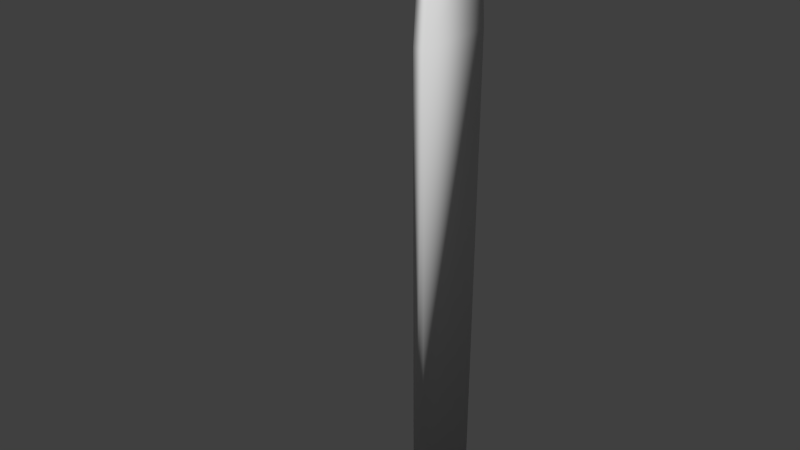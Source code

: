 # Source: waterfall.blend  (saved by Blender 2.71.0; exported with 4.5.12 LTS)
import bpy
from mathutils import Matrix  # noqa: F401  (used for matrix-valued properties, if any)

bpy.ops.wm.read_factory_settings(use_empty=True)
scene = bpy.context.scene
scene.name = 'Scene'

# ---- collections
col_collection_1 = bpy.data.collections.new('Collection 1'); scene.collection.children.link(col_collection_1)

# ---- materials (node trees are filled in below, after node groups)
mat_material = bpy.data.materials.new('Material')
mat_material.alpha_threshold = 0.0
mat_material.use_transparent_shadow = False
mat_material.roughness = 0.5
mat_material.line_color = (0.0, 0.0, 0.0, 1.0)

# ---- material node trees

# ---- world
world_world = bpy.data.worlds.new('World'); scene.world = world_world
world_world.color = (0.05088, 0.05088, 0.05088)
world_world.use_sun_shadow = False
world_world.sun_shadow_jitter_overblur = 0.0
world_world.cycles.sampling_method = 'MANUAL'
world_world.cycles.sample_map_resolution = 256

# ---- meshes
me_cube = bpy.data.meshes.new('Cube')
me_cube.from_pydata([(1.0, 1.0, -1.0), (1.0, -1.0, -1.0), (-1.0, -1.0, -1.0), (-1.0, 1.0, -1.0), (1.0, 1.0, 1.0), (1.0, -1.0, 1.0), (-1.0, -1.0, 1.0), (-1.0, 1.0, 1.0), (1.508, 1.0, -1.788), (1.508, -1.0, -1.788), (1.674, 1.0, -0.0562), (1.674, -1.0, -0.0562), (1.883, 1.0, -4.005), (1.883, -1.0, -4.005), (2.17, 1.0, -3.005), (2.17, -1.0, -3.005), (2.025, 1.0, -7.057), (2.025, -1.0, -7.057), (2.356, 1.0, -7.057), (2.356, -1.0, -7.057), (2.025, 1.0, -105.7), (2.025, -1.0, -105.7), (2.356, 1.0, -105.7), (2.356, -1.0, -105.7), (2.356, 1.148, -19.44), (2.356, -1.148, -19.44), (2.025, -1.148, -19.44), (2.025, 1.148, -19.44)], [], [(0, 1, 2, 3), (4, 7, 6, 5), (4, 5, 11, 10), (1, 5, 6, 2), (2, 6, 7, 3), (4, 0, 3, 7), (10, 11, 15, 14), (5, 1, 9, 11), (0, 4, 10, 8), (1, 0, 8, 9), (14, 15, 19, 18), (11, 9, 13, 15), (8, 10, 14, 12), (9, 8, 12, 13), (24, 25, 23, 22), (15, 13, 17, 19), (12, 14, 18, 16), (13, 12, 16, 17), (20, 22, 23, 21), (25, 26, 21, 23), (27, 24, 22, 20), (26, 27, 20, 21), (18, 19, 25, 24), (19, 17, 26, 25), (16, 18, 24, 27), (17, 16, 27, 26)])
me_cube.polygons.foreach_set('use_smooth', [True] * 26)
_uv = me_cube.uv_layers.new(name='UVMap')
_uv.uv.foreach_set('vector', [0.1923, 0.03914, -0.1954, 0.03916, -0.1957, 0.3404, 0.1926, 0.3403, 0.1932, 0.3401, 0.1929, 0.5129, -0.1959, 0.5129, -0.1961, 0.3401, 0.1932, 0.3401, -0.1961, 0.3401, -0.1963, 0.232, 0.1936, 0.2321, -0.5843, 0.3495, -0.5845, 0.5128, -0.1959, 0.5129, -0.1957, 0.3404, -0.1957, 0.3404, -0.1959, 0.5129, 0.1929, 0.5129, 0.1926, 0.3403, 0.5815, 0.5128, 0.5812, 0.3495, 0.1926, 0.3403, 0.1929, 0.5129, 0.1936, 0.2321, -0.1963, 0.232, -0.1964, -0.3835, 0.194, -0.3834, -0.5845, 0.5128, -0.5843, 0.3495, -0.683, 0.2921, -0.7154, 0.4301, 0.5812, 0.3495, 0.5815, 0.5128, 0.7123, 0.43, 0.6798, 0.2921, -0.1954, 0.03916, 0.1923, 0.03914, 0.1921, -0.1648, -0.1952, -0.1648, 0.194, -0.3834, -0.1964, -0.3835, -0.1964, -0.7221, 0.1945, -0.722, -0.7154, 0.4301, -0.683, 0.2921, -0.7555, 0.1278, -0.8115, 0.2111, 0.6798, 0.2921, 0.7123, 0.43, 0.8082, 0.2112, 0.7523, 0.128, -0.1952, -0.1648, 0.1921, -0.1648, 0.1918, -0.4601, -0.195, -0.4601, 0.2245, -0.843, -0.2245, -0.8432, -0.1886, -1.463, 0.2028, -1.463, -0.8115, 0.2111, -0.7555, 0.1278, -0.7823, -0.4562, -0.8468, -0.4399, 0.7523, 0.128, 0.8082, 0.2112, 0.8436, -0.4395, 0.7793, -0.4557, -0.195, -0.4601, 0.1918, -0.4601, 0.1915, -0.7116, -0.1947, -0.7116, 0.1911, -1.429, 0.1911, -1.436, -0.1946, -1.436, -0.1946, -1.429, -0.8428, -0.5797, -0.7781, -0.5866, -0.7201, -0.7549, -0.7848, -0.7549, 0.7768, -0.5858, 0.8412, -0.5789, 0.8877, -0.7543, 0.8234, -0.7543, -0.2231, -0.8243, 0.2198, -0.8243, 0.1911, -1.429, -0.1946, -1.429, 0.1945, -0.722, -0.1964, -0.7221, -0.2245, -0.8432, 0.2245, -0.843, -0.8468, -0.4399, -0.7823, -0.4562, -0.7781, -0.5866, -0.8428, -0.5797, 0.7793, -0.4557, 0.8436, -0.4395, 0.8412, -0.5789, 0.7768, -0.5858, -0.1947, -0.7116, 0.1915, -0.7116, 0.2198, -0.8243, -0.2231, -0.8243])
me_cube.materials.append(mat_material)
me_cube.use_remesh_preserve_volume = False
me_cube.use_remesh_preserve_attributes = False
me_cube.use_mirror_vertex_groups = False
me_cube.update()

# ---- objects
ob_cube = bpy.data.objects.new('Cube', me_cube)

# ---- transforms, parenting, visibility, modifiers, constraints
ob_cube.location = (0.0, 0.0, 0.0)
ob_cube.scale = (1.0, 1.0, 0.1657)
ob_cube.lock_rotations_4d = False
ob_cube.empty_display_type = 'ARROWS'
ob_cube.lineart.crease_threshold = 0.0

# ---- collection membership
col_collection_1.objects.link(ob_cube)

# ---- scene / render settings (as saved in the file)
scene.frame_start = 1; scene.frame_end = 250; scene.frame_set(1)
scene.render.engine = 'BLENDER_EEVEE_NEXT'
scene.render.resolution_percentage = 50
scene.render.dither_intensity = 0.0
scene.cycles.use_denoising = False
scene.cycles.samples = 10
scene.cycles.sampling_pattern = 'TABULATED_SOBOL'
scene.cycles.light_sampling_threshold = 0.0
scene.cycles.use_adaptive_sampling = False
scene.cycles.use_light_tree = False
scene.cycles.blur_glossy = 0.0
scene.cycles.volume_bounces = 1
scene.cycles.pixel_filter_type = 'GAUSSIAN'
scene.cycles.sample_clamp_indirect = 0.0
scene.view_settings.view_transform = 'Standard'
bpy.context.view_layer.update()

# ---- added for rendering (the .blend has no active camera and no usable light): camera, sun
cam_auto = bpy.data.cameras.new('AutoCamera')
cam_auto.lens = 50.0
cam_auto.sensor_width = 36.0
cam_auto.clip_end = 1000.0
ob_auto_camera = bpy.data.objects.new('AutoCamera', cam_auto)
scene.collection.objects.link(ob_auto_camera)
ob_auto_camera.location = (17.4635, -20.1426, 4.75382)
ob_auto_camera.rotation_euler = (1.09748, -7.21219e-08, 0.694738)
scene.camera = ob_auto_camera
light_auto_sun = bpy.data.lights.new('AutoSun', 'SUN')
light_auto_sun.energy = 3.0
light_auto_sun.angle = 0.0523599
ob_auto_sun = bpy.data.objects.new('AutoSun', light_auto_sun)
scene.collection.objects.link(ob_auto_sun)
ob_auto_sun.rotation_euler = (0.872665, 0.174533, 0.523599)
bpy.context.view_layer.update()
